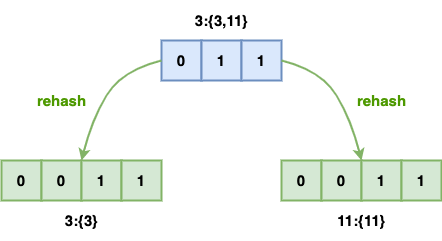

The diagram above was exported from draw.io. Its source (the exported page's mxGraphModel, read from the mxfile embedded in the PNG):
<mxGraphModel dx="954" dy="536" grid="1" gridSize="10" guides="1" tooltips="1" connect="1" arrows="1" fold="1" page="1" pageScale="1" pageWidth="827" pageHeight="1169" math="0" shadow="0">
  <root>
    <mxCell id="0" />
    <mxCell id="1" parent="0" />
    <mxCell id="nUNsAClECBL4fm9V3lOH-1" value="0" style="rounded=0;whiteSpace=wrap;html=1;strokeWidth=2;fillWeight=4;hachureGap=8;hachureAngle=45;fillColor=#dae8fc;strokeColor=#6c8ebf;fontSize=15;fontStyle=1;" vertex="1" parent="1">
      <mxGeometry x="280" y="120" width="40" height="40" as="geometry" />
    </mxCell>
    <mxCell id="nUNsAClECBL4fm9V3lOH-3" value="1" style="rounded=0;whiteSpace=wrap;html=1;strokeWidth=2;fillWeight=4;hachureGap=8;hachureAngle=45;fillColor=#dae8fc;strokeColor=#6c8ebf;fontSize=15;fontStyle=1;" vertex="1" parent="1">
      <mxGeometry x="320" y="120" width="40" height="40" as="geometry" />
    </mxCell>
    <mxCell id="nUNsAClECBL4fm9V3lOH-4" value="1" style="rounded=0;whiteSpace=wrap;html=1;strokeWidth=2;fillWeight=4;hachureGap=8;hachureAngle=45;fillColor=#dae8fc;strokeColor=#6c8ebf;fontSize=15;fontStyle=1" vertex="1" parent="1">
      <mxGeometry x="360" y="120" width="40" height="40" as="geometry" />
    </mxCell>
    <mxCell id="nUNsAClECBL4fm9V3lOH-5" value="0" style="rounded=0;whiteSpace=wrap;html=1;strokeWidth=2;fillWeight=4;hachureGap=8;hachureAngle=45;fillColor=#d5e8d4;strokeColor=#82b366;fontSize=15;fontStyle=1;" vertex="1" parent="1">
      <mxGeometry x="120" y="240" width="40" height="40" as="geometry" />
    </mxCell>
    <mxCell id="nUNsAClECBL4fm9V3lOH-6" value="0" style="rounded=0;whiteSpace=wrap;html=1;strokeWidth=2;fillWeight=4;hachureGap=8;hachureAngle=45;fillColor=#d5e8d4;strokeColor=#82b366;fontSize=15;fontStyle=1" vertex="1" parent="1">
      <mxGeometry x="160" y="240" width="40" height="40" as="geometry" />
    </mxCell>
    <mxCell id="nUNsAClECBL4fm9V3lOH-7" value="1" style="rounded=0;whiteSpace=wrap;html=1;strokeWidth=2;fillWeight=4;hachureGap=8;hachureAngle=45;fillColor=#d5e8d4;strokeColor=#82b366;fontSize=15;fontStyle=1;" vertex="1" parent="1">
      <mxGeometry x="200" y="240" width="40" height="40" as="geometry" />
    </mxCell>
    <mxCell id="nUNsAClECBL4fm9V3lOH-8" value="1" style="rounded=0;whiteSpace=wrap;html=1;strokeWidth=2;fillWeight=4;hachureGap=8;hachureAngle=45;fillColor=#d5e8d4;strokeColor=#82b366;fontSize=15;fontStyle=1" vertex="1" parent="1">
      <mxGeometry x="240" y="240" width="40" height="40" as="geometry" />
    </mxCell>
    <mxCell id="nUNsAClECBL4fm9V3lOH-9" value="0" style="rounded=0;whiteSpace=wrap;html=1;strokeWidth=2;fillWeight=4;hachureGap=8;hachureAngle=45;fillColor=#d5e8d4;strokeColor=#82b366;fontSize=15;fontStyle=1;" vertex="1" parent="1">
      <mxGeometry x="400" y="240" width="40" height="40" as="geometry" />
    </mxCell>
    <mxCell id="nUNsAClECBL4fm9V3lOH-10" value="0" style="rounded=0;whiteSpace=wrap;html=1;strokeWidth=2;fillWeight=4;hachureGap=8;hachureAngle=45;fillColor=#d5e8d4;strokeColor=#82b366;fontSize=15;fontStyle=1" vertex="1" parent="1">
      <mxGeometry x="440" y="240" width="40" height="40" as="geometry" />
    </mxCell>
    <mxCell id="nUNsAClECBL4fm9V3lOH-11" value="1" style="rounded=0;whiteSpace=wrap;html=1;strokeWidth=2;fillWeight=4;hachureGap=8;hachureAngle=45;fillColor=#d5e8d4;strokeColor=#82b366;fontSize=15;fontStyle=1;" vertex="1" parent="1">
      <mxGeometry x="480" y="240" width="40" height="40" as="geometry" />
    </mxCell>
    <mxCell id="nUNsAClECBL4fm9V3lOH-12" value="1" style="rounded=0;whiteSpace=wrap;html=1;strokeWidth=2;fillWeight=4;hachureGap=8;hachureAngle=45;fillColor=#d5e8d4;strokeColor=#82b366;fontSize=15;fontStyle=1" vertex="1" parent="1">
      <mxGeometry x="520" y="240" width="40" height="40" as="geometry" />
    </mxCell>
    <mxCell id="nUNsAClECBL4fm9V3lOH-13" value="" style="curved=1;endArrow=classic;html=1;rounded=0;strokeWidth=2;exitX=0;exitY=0.5;exitDx=0;exitDy=0;entryX=0;entryY=0;entryDx=0;entryDy=0;fillColor=#d5e8d4;strokeColor=#82b366;" edge="1" parent="1" source="nUNsAClECBL4fm9V3lOH-1" target="nUNsAClECBL4fm9V3lOH-7">
      <mxGeometry width="50" height="50" relative="1" as="geometry">
        <mxPoint x="240" y="450" as="sourcePoint" />
        <mxPoint x="290" y="400" as="targetPoint" />
        <Array as="points">
          <mxPoint x="240" y="150" />
          <mxPoint x="210" y="200" />
        </Array>
      </mxGeometry>
    </mxCell>
    <mxCell id="nUNsAClECBL4fm9V3lOH-14" value="" style="curved=1;endArrow=classic;html=1;rounded=0;strokeWidth=2;entryX=0;entryY=0;entryDx=0;entryDy=0;fillColor=#d5e8d4;strokeColor=#82b366;" edge="1" parent="1" target="nUNsAClECBL4fm9V3lOH-11">
      <mxGeometry width="50" height="50" relative="1" as="geometry">
        <mxPoint x="400" y="140" as="sourcePoint" />
        <mxPoint x="540" y="260" as="targetPoint" />
        <Array as="points">
          <mxPoint x="440" y="150" />
          <mxPoint x="470" y="200" />
        </Array>
      </mxGeometry>
    </mxCell>
    <mxCell id="nUNsAClECBL4fm9V3lOH-20" value="rehash" style="text;strokeColor=none;fillColor=none;html=1;fontSize=15;fontStyle=1;verticalAlign=middle;align=center;fontColor=#4D9900;" vertex="1" parent="1">
      <mxGeometry x="140" y="160" width="80" height="40" as="geometry" />
    </mxCell>
    <mxCell id="nUNsAClECBL4fm9V3lOH-22" value="rehash" style="text;html=1;fontSize=15;fontStyle=1;verticalAlign=middle;align=center;fontColor=#4D9900;" vertex="1" parent="1">
      <mxGeometry x="460" y="160" width="80" height="40" as="geometry" />
    </mxCell>
    <mxCell id="nUNsAClECBL4fm9V3lOH-23" value="3:{3,11}" style="text;strokeColor=none;fillColor=none;html=1;fontSize=15;fontStyle=1;verticalAlign=middle;align=center;" vertex="1" parent="1">
      <mxGeometry x="320" y="80" width="40" height="40" as="geometry" />
    </mxCell>
    <mxCell id="nUNsAClECBL4fm9V3lOH-24" value="3:{3}" style="text;strokeColor=none;fillColor=none;html=1;fontSize=15;fontStyle=1;verticalAlign=middle;align=center;" vertex="1" parent="1">
      <mxGeometry x="180" y="280" width="40" height="40" as="geometry" />
    </mxCell>
    <mxCell id="nUNsAClECBL4fm9V3lOH-25" value="11:{11}" style="text;strokeColor=none;fillColor=none;html=1;fontSize=15;fontStyle=1;verticalAlign=middle;align=center;" vertex="1" parent="1">
      <mxGeometry x="460" y="280" width="40" height="40" as="geometry" />
    </mxCell>
  </root>
</mxGraphModel>